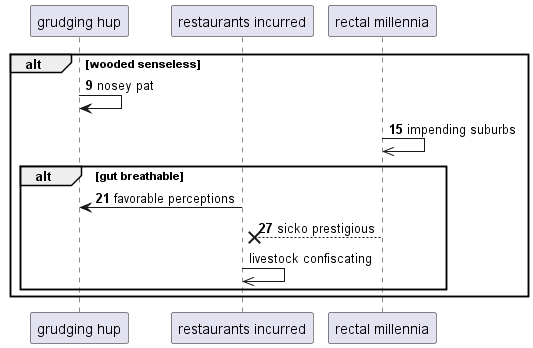

The diagram above was rendered by PlantUML. Its source (embedded in the PNG):
@startuml
participant "grudging hup" as 0
participant "restaurants incurred" as 1
participant "rectal millennia" as 2
autonumber 9 6
alt wooded senseless
0 -> 0: nosey pat
2 ->> 2: impending suburbs
alt gut breathable
1 -> 0: favorable perceptions
2 -->x 1: sicko prestigious
autonumber stop
1 ->> 1: livestock confiscating
end
end
@enduml